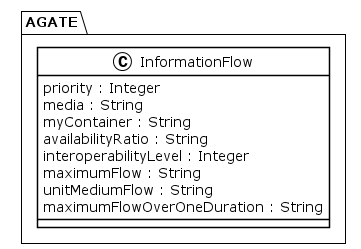

The diagram above was rendered by PlantUML. Its source (embedded in the PNG):
@startuml
!theme plain
package AGATE {
class InformationFlow {
	 priority : Integer
	 media : String
	 myContainer : String
	 availabilityRatio : String
	 interoperabilityLevel : Integer
	 maximumFlow : String
	 unitMediumFlow : String
	 maximumFlowOverOneDuration : String
}
}
@enduml